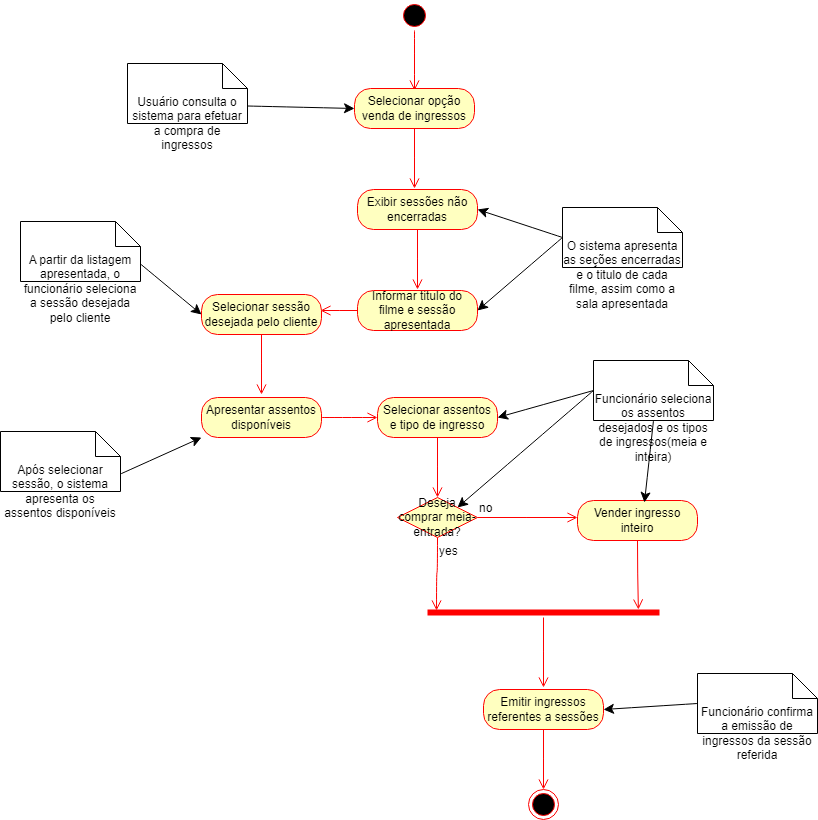

The diagram above was exported from draw.io. Its source (the exported page's mxGraphModel, read from the mxfile embedded in the PNG):
<mxGraphModel dx="1393" dy="1202" grid="0" gridSize="10" guides="1" tooltips="1" connect="1" arrows="1" fold="1" page="0" pageScale="1" pageWidth="827" pageHeight="1169" math="0" shadow="0">
  <root>
    <mxCell id="0" />
    <mxCell id="1" parent="0" />
    <mxCell id="HCHa7XSn-sFCz-xyDzFH-1" value="" style="ellipse;html=1;shape=startState;fillColor=#000000;strokeColor=#ff0000;" parent="1" vertex="1">
      <mxGeometry x="461" y="-206" width="30" height="30" as="geometry" />
    </mxCell>
    <mxCell id="HCHa7XSn-sFCz-xyDzFH-2" value="" style="edgeStyle=orthogonalEdgeStyle;html=1;verticalAlign=bottom;endArrow=open;endSize=8;strokeColor=#ff0000;rounded=0;fontSize=12;curved=1;" parent="1" edge="1">
      <mxGeometry relative="1" as="geometry">
        <mxPoint x="476" y="-116" as="targetPoint" />
        <mxPoint x="476" y="-176" as="sourcePoint" />
      </mxGeometry>
    </mxCell>
    <mxCell id="HCHa7XSn-sFCz-xyDzFH-3" value="Selecionar opção venda de ingressos" style="rounded=1;whiteSpace=wrap;html=1;arcSize=40;fontColor=#000000;fillColor=#ffffc0;strokeColor=#ff0000;" parent="1" vertex="1">
      <mxGeometry x="416" y="-118" width="120" height="40" as="geometry" />
    </mxCell>
    <mxCell id="HCHa7XSn-sFCz-xyDzFH-4" value="" style="edgeStyle=orthogonalEdgeStyle;html=1;verticalAlign=bottom;endArrow=open;endSize=8;strokeColor=#ff0000;rounded=0;fontSize=12;curved=1;" parent="1" source="HCHa7XSn-sFCz-xyDzFH-3" edge="1">
      <mxGeometry relative="1" as="geometry">
        <mxPoint x="476" y="-18" as="targetPoint" />
      </mxGeometry>
    </mxCell>
    <mxCell id="HCHa7XSn-sFCz-xyDzFH-12" value="Exibir sessões não encerradas" style="rounded=1;whiteSpace=wrap;html=1;arcSize=40;fontColor=#000000;fillColor=#ffffc0;strokeColor=#ff0000;" parent="1" vertex="1">
      <mxGeometry x="419" y="-17" width="120" height="40" as="geometry" />
    </mxCell>
    <mxCell id="HCHa7XSn-sFCz-xyDzFH-13" value="" style="edgeStyle=orthogonalEdgeStyle;html=1;verticalAlign=bottom;endArrow=open;endSize=8;strokeColor=#ff0000;rounded=0;fontSize=12;curved=1;" parent="1" source="HCHa7XSn-sFCz-xyDzFH-12" edge="1">
      <mxGeometry relative="1" as="geometry">
        <mxPoint x="479" y="83" as="targetPoint" />
      </mxGeometry>
    </mxCell>
    <mxCell id="HCHa7XSn-sFCz-xyDzFH-18" value="Informar titulo do filme e sessão apresentada" style="rounded=1;whiteSpace=wrap;html=1;arcSize=40;fontColor=#000000;fillColor=#ffffc0;strokeColor=#ff0000;" parent="1" vertex="1">
      <mxGeometry x="419" y="84" width="120" height="40" as="geometry" />
    </mxCell>
    <mxCell id="HCHa7XSn-sFCz-xyDzFH-19" value="" style="edgeStyle=orthogonalEdgeStyle;html=1;verticalAlign=bottom;endArrow=open;endSize=8;strokeColor=#ff0000;rounded=0;fontSize=12;curved=1;entryX=1;entryY=0.5;entryDx=0;entryDy=0;" parent="1" source="HCHa7XSn-sFCz-xyDzFH-18" edge="1">
      <mxGeometry relative="1" as="geometry">
        <mxPoint x="382" y="104" as="targetPoint" />
      </mxGeometry>
    </mxCell>
    <mxCell id="HCHa7XSn-sFCz-xyDzFH-23" value="Selecionar sessão desejada pelo cliente" style="rounded=1;whiteSpace=wrap;html=1;arcSize=40;fontColor=#000000;fillColor=#ffffc0;strokeColor=#ff0000;" parent="1" vertex="1">
      <mxGeometry x="263" y="88" width="120" height="40" as="geometry" />
    </mxCell>
    <mxCell id="HCHa7XSn-sFCz-xyDzFH-24" value="" style="edgeStyle=orthogonalEdgeStyle;html=1;verticalAlign=bottom;endArrow=open;endSize=8;strokeColor=#ff0000;rounded=0;fontSize=12;curved=1;" parent="1" source="HCHa7XSn-sFCz-xyDzFH-23" edge="1">
      <mxGeometry relative="1" as="geometry">
        <mxPoint x="323" y="188" as="targetPoint" />
      </mxGeometry>
    </mxCell>
    <mxCell id="HCHa7XSn-sFCz-xyDzFH-25" value="Apresentar assentos disponíveis" style="rounded=1;whiteSpace=wrap;html=1;arcSize=40;fontColor=#000000;fillColor=#ffffc0;strokeColor=#ff0000;" parent="1" vertex="1">
      <mxGeometry x="263" y="191" width="120" height="40" as="geometry" />
    </mxCell>
    <mxCell id="HCHa7XSn-sFCz-xyDzFH-26" value="" style="edgeStyle=orthogonalEdgeStyle;html=1;verticalAlign=bottom;endArrow=open;endSize=8;strokeColor=#ff0000;rounded=0;fontSize=12;curved=1;entryX=0;entryY=0.5;entryDx=0;entryDy=0;" parent="1" source="HCHa7XSn-sFCz-xyDzFH-25" target="HCHa7XSn-sFCz-xyDzFH-27" edge="1">
      <mxGeometry relative="1" as="geometry">
        <mxPoint x="323" y="291" as="targetPoint" />
      </mxGeometry>
    </mxCell>
    <mxCell id="HCHa7XSn-sFCz-xyDzFH-27" value="Selecionar assentos e tipo de ingresso" style="rounded=1;whiteSpace=wrap;html=1;arcSize=40;fontColor=#000000;fillColor=#ffffc0;strokeColor=#ff0000;" parent="1" vertex="1">
      <mxGeometry x="439" y="191" width="120" height="40" as="geometry" />
    </mxCell>
    <mxCell id="HCHa7XSn-sFCz-xyDzFH-28" value="" style="edgeStyle=orthogonalEdgeStyle;html=1;verticalAlign=bottom;endArrow=open;endSize=8;strokeColor=#ff0000;rounded=0;fontSize=12;curved=1;" parent="1" source="HCHa7XSn-sFCz-xyDzFH-27" edge="1">
      <mxGeometry relative="1" as="geometry">
        <mxPoint x="499" y="291" as="targetPoint" />
      </mxGeometry>
    </mxCell>
    <mxCell id="HCHa7XSn-sFCz-xyDzFH-30" value="Deseja comprar meia-entrada?" style="rhombus;whiteSpace=wrap;html=1;fontColor=#000000;fillColor=#ffffc0;strokeColor=#ff0000;" parent="1" vertex="1">
      <mxGeometry x="459" y="291" width="80" height="40" as="geometry" />
    </mxCell>
    <mxCell id="HCHa7XSn-sFCz-xyDzFH-31" value="no" style="edgeStyle=orthogonalEdgeStyle;html=1;align=left;verticalAlign=bottom;endArrow=open;endSize=8;strokeColor=#ff0000;rounded=0;fontSize=12;curved=1;" parent="1" source="HCHa7XSn-sFCz-xyDzFH-30" edge="1">
      <mxGeometry x="-1" relative="1" as="geometry">
        <mxPoint x="639" y="311" as="targetPoint" />
      </mxGeometry>
    </mxCell>
    <mxCell id="HCHa7XSn-sFCz-xyDzFH-32" value="yes" style="edgeStyle=orthogonalEdgeStyle;html=1;align=left;verticalAlign=top;endArrow=open;endSize=8;strokeColor=#ff0000;rounded=0;fontSize=12;curved=1;entryX=0.039;entryY=0.3;entryDx=0;entryDy=0;entryPerimeter=0;" parent="1" source="HCHa7XSn-sFCz-xyDzFH-30" target="HCHa7XSn-sFCz-xyDzFH-39" edge="1">
      <mxGeometry x="-1" relative="1" as="geometry">
        <mxPoint x="499" y="401" as="targetPoint" />
      </mxGeometry>
    </mxCell>
    <mxCell id="HCHa7XSn-sFCz-xyDzFH-37" value="Vender ingresso inteiro" style="rounded=1;whiteSpace=wrap;html=1;arcSize=40;fontColor=#000000;fillColor=#ffffc0;strokeColor=#ff0000;" parent="1" vertex="1">
      <mxGeometry x="639" y="294" width="120" height="40" as="geometry" />
    </mxCell>
    <mxCell id="HCHa7XSn-sFCz-xyDzFH-38" value="" style="edgeStyle=orthogonalEdgeStyle;html=1;verticalAlign=bottom;endArrow=open;endSize=8;strokeColor=#ff0000;rounded=0;fontSize=12;curved=1;entryX=0.909;entryY=0.2;entryDx=0;entryDy=0;entryPerimeter=0;" parent="1" source="HCHa7XSn-sFCz-xyDzFH-37" target="HCHa7XSn-sFCz-xyDzFH-39" edge="1">
      <mxGeometry relative="1" as="geometry">
        <mxPoint x="699" y="394" as="targetPoint" />
      </mxGeometry>
    </mxCell>
    <mxCell id="HCHa7XSn-sFCz-xyDzFH-39" value="" style="shape=line;html=1;strokeWidth=6;strokeColor=#ff0000;" parent="1" vertex="1">
      <mxGeometry x="489" y="401" width="232" height="10" as="geometry" />
    </mxCell>
    <mxCell id="HCHa7XSn-sFCz-xyDzFH-40" value="" style="edgeStyle=orthogonalEdgeStyle;html=1;verticalAlign=bottom;endArrow=open;endSize=8;strokeColor=#ff0000;rounded=0;fontSize=12;curved=1;" parent="1" source="HCHa7XSn-sFCz-xyDzFH-39" edge="1">
      <mxGeometry relative="1" as="geometry">
        <mxPoint x="605" y="481" as="targetPoint" />
      </mxGeometry>
    </mxCell>
    <mxCell id="HCHa7XSn-sFCz-xyDzFH-41" value="Emitir ingressos referentes a sessões" style="rounded=1;whiteSpace=wrap;html=1;arcSize=40;fontColor=#000000;fillColor=#ffffc0;strokeColor=#ff0000;" parent="1" vertex="1">
      <mxGeometry x="545" y="483" width="120" height="40" as="geometry" />
    </mxCell>
    <mxCell id="HCHa7XSn-sFCz-xyDzFH-42" value="" style="edgeStyle=orthogonalEdgeStyle;html=1;verticalAlign=bottom;endArrow=open;endSize=8;strokeColor=#ff0000;rounded=0;fontSize=12;curved=1;" parent="1" source="HCHa7XSn-sFCz-xyDzFH-41" edge="1">
      <mxGeometry relative="1" as="geometry">
        <mxPoint x="605" y="583" as="targetPoint" />
      </mxGeometry>
    </mxCell>
    <mxCell id="HCHa7XSn-sFCz-xyDzFH-43" value="" style="ellipse;html=1;shape=endState;fillColor=#000000;strokeColor=#ff0000;" parent="1" vertex="1">
      <mxGeometry x="590" y="583" width="30" height="30" as="geometry" />
    </mxCell>
    <mxCell id="HCHa7XSn-sFCz-xyDzFH-47" style="edgeStyle=none;curved=1;rounded=0;orthogonalLoop=1;jettySize=auto;html=1;exitX=0;exitY=0;exitDx=120;exitDy=42.5;exitPerimeter=0;entryX=0;entryY=0.5;entryDx=0;entryDy=0;fontSize=12;startSize=8;endSize=8;" parent="1" source="HCHa7XSn-sFCz-xyDzFH-46" target="HCHa7XSn-sFCz-xyDzFH-3" edge="1">
      <mxGeometry relative="1" as="geometry" />
    </mxCell>
    <mxCell id="HCHa7XSn-sFCz-xyDzFH-46" value="Usuário consulta o sistema para efetuar a compra de ingressos" style="shape=note2;boundedLbl=1;whiteSpace=wrap;html=1;size=25;verticalAlign=top;align=center;" parent="1" vertex="1">
      <mxGeometry x="189" y="-143" width="120" height="60" as="geometry" />
    </mxCell>
    <mxCell id="HCHa7XSn-sFCz-xyDzFH-52" style="edgeStyle=none;curved=1;rounded=0;orthogonalLoop=1;jettySize=auto;html=1;exitX=0;exitY=0.5;exitDx=0;exitDy=0;exitPerimeter=0;entryX=1;entryY=0.5;entryDx=0;entryDy=0;fontSize=12;startSize=8;endSize=8;" parent="1" source="HCHa7XSn-sFCz-xyDzFH-49" target="HCHa7XSn-sFCz-xyDzFH-12" edge="1">
      <mxGeometry relative="1" as="geometry" />
    </mxCell>
    <mxCell id="HCHa7XSn-sFCz-xyDzFH-53" style="edgeStyle=none;curved=1;rounded=0;orthogonalLoop=1;jettySize=auto;html=1;exitX=0;exitY=0.5;exitDx=0;exitDy=0;exitPerimeter=0;entryX=1;entryY=0.5;entryDx=0;entryDy=0;fontSize=12;startSize=8;endSize=8;" parent="1" source="HCHa7XSn-sFCz-xyDzFH-49" target="HCHa7XSn-sFCz-xyDzFH-18" edge="1">
      <mxGeometry relative="1" as="geometry" />
    </mxCell>
    <mxCell id="HCHa7XSn-sFCz-xyDzFH-49" value="O sistema apresenta as seções encerradas e o titulo de cada filme, assim como a sala apresentada" style="shape=note2;boundedLbl=1;whiteSpace=wrap;html=1;size=25;verticalAlign=top;align=center;" parent="1" vertex="1">
      <mxGeometry x="624" y="1" width="120" height="60" as="geometry" />
    </mxCell>
    <mxCell id="HCHa7XSn-sFCz-xyDzFH-55" style="edgeStyle=none;curved=1;rounded=0;orthogonalLoop=1;jettySize=auto;html=1;exitX=0;exitY=0;exitDx=120;exitDy=42.5;exitPerimeter=0;entryX=0;entryY=0.5;entryDx=0;entryDy=0;fontSize=12;startSize=8;endSize=8;" parent="1" source="HCHa7XSn-sFCz-xyDzFH-54" target="HCHa7XSn-sFCz-xyDzFH-23" edge="1">
      <mxGeometry relative="1" as="geometry" />
    </mxCell>
    <mxCell id="HCHa7XSn-sFCz-xyDzFH-54" value="A partir da listagem apresentada, o funcionário seleciona a sessão desejada pelo cliente" style="shape=note2;boundedLbl=1;whiteSpace=wrap;html=1;size=25;verticalAlign=top;align=center;" parent="1" vertex="1">
      <mxGeometry x="82" y="15" width="120" height="60" as="geometry" />
    </mxCell>
    <mxCell id="HCHa7XSn-sFCz-xyDzFH-57" style="edgeStyle=none;curved=1;rounded=0;orthogonalLoop=1;jettySize=auto;html=1;exitX=0;exitY=0;exitDx=120;exitDy=42.5;exitPerimeter=0;entryX=0;entryY=1;entryDx=0;entryDy=0;fontSize=12;startSize=8;endSize=8;" parent="1" source="HCHa7XSn-sFCz-xyDzFH-56" target="HCHa7XSn-sFCz-xyDzFH-25" edge="1">
      <mxGeometry relative="1" as="geometry" />
    </mxCell>
    <mxCell id="HCHa7XSn-sFCz-xyDzFH-56" value="Após selecionar sessão, o sistema apresenta os assentos disponíveis" style="shape=note2;boundedLbl=1;whiteSpace=wrap;html=1;size=25;verticalAlign=top;align=center;" parent="1" vertex="1">
      <mxGeometry x="62" y="225" width="120" height="60" as="geometry" />
    </mxCell>
    <mxCell id="HCHa7XSn-sFCz-xyDzFH-59" style="edgeStyle=none;curved=1;rounded=0;orthogonalLoop=1;jettySize=auto;html=1;exitX=0;exitY=0.5;exitDx=0;exitDy=0;exitPerimeter=0;entryX=1;entryY=0.5;entryDx=0;entryDy=0;fontSize=12;startSize=8;endSize=8;" parent="1" source="HCHa7XSn-sFCz-xyDzFH-58" target="HCHa7XSn-sFCz-xyDzFH-27" edge="1">
      <mxGeometry relative="1" as="geometry" />
    </mxCell>
    <mxCell id="HCHa7XSn-sFCz-xyDzFH-60" style="edgeStyle=none;curved=1;rounded=0;orthogonalLoop=1;jettySize=auto;html=1;exitX=0;exitY=0.5;exitDx=0;exitDy=0;exitPerimeter=0;entryX=1;entryY=0;entryDx=0;entryDy=0;fontSize=12;startSize=8;endSize=8;" parent="1" source="HCHa7XSn-sFCz-xyDzFH-58" target="HCHa7XSn-sFCz-xyDzFH-30" edge="1">
      <mxGeometry relative="1" as="geometry" />
    </mxCell>
    <mxCell id="HCHa7XSn-sFCz-xyDzFH-58" value="Funcionário seleciona os assentos desejados e os tipos de ingressos(meia e inteira)" style="shape=note2;boundedLbl=1;whiteSpace=wrap;html=1;size=25;verticalAlign=top;align=center;" parent="1" vertex="1">
      <mxGeometry x="655" y="154" width="120" height="60" as="geometry" />
    </mxCell>
    <mxCell id="HCHa7XSn-sFCz-xyDzFH-61" style="edgeStyle=none;curved=1;rounded=0;orthogonalLoop=1;jettySize=auto;html=1;exitX=0.5;exitY=1;exitDx=0;exitDy=0;exitPerimeter=0;entryX=0.558;entryY=0.05;entryDx=0;entryDy=0;entryPerimeter=0;fontSize=12;startSize=8;endSize=8;" parent="1" source="HCHa7XSn-sFCz-xyDzFH-58" target="HCHa7XSn-sFCz-xyDzFH-37" edge="1">
      <mxGeometry relative="1" as="geometry" />
    </mxCell>
    <mxCell id="HCHa7XSn-sFCz-xyDzFH-63" style="edgeStyle=none;curved=1;rounded=0;orthogonalLoop=1;jettySize=auto;html=1;exitX=0;exitY=0.5;exitDx=0;exitDy=0;exitPerimeter=0;entryX=1;entryY=0.5;entryDx=0;entryDy=0;fontSize=12;startSize=8;endSize=8;" parent="1" source="HCHa7XSn-sFCz-xyDzFH-62" target="HCHa7XSn-sFCz-xyDzFH-41" edge="1">
      <mxGeometry relative="1" as="geometry" />
    </mxCell>
    <mxCell id="HCHa7XSn-sFCz-xyDzFH-62" value="Funcionário confirma a emissão de ingressos da sessão referida" style="shape=note2;boundedLbl=1;whiteSpace=wrap;html=1;size=25;verticalAlign=top;align=center;" parent="1" vertex="1">
      <mxGeometry x="759" y="467" width="120" height="60" as="geometry" />
    </mxCell>
  </root>
</mxGraphModel>